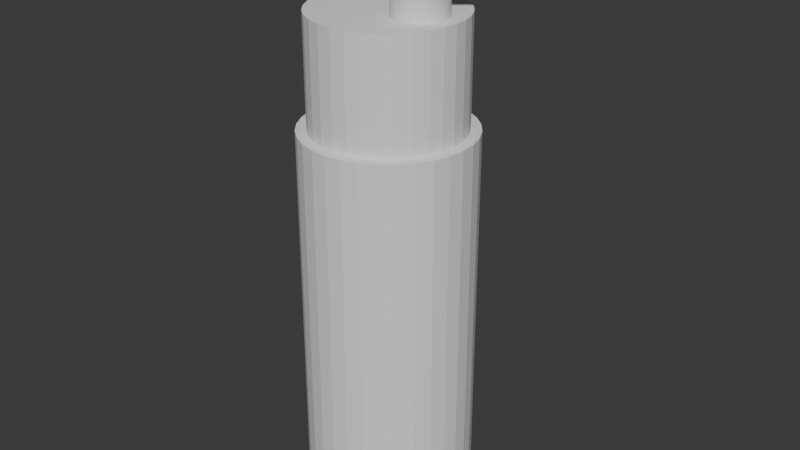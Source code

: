 # Source: botlle.blend  (saved by Blender 4.0.36; exported with 4.5.12 LTS)
import bpy
from mathutils import Matrix  # noqa: F401  (used for matrix-valued properties, if any)

bpy.ops.wm.read_factory_settings(use_empty=True)
scene = bpy.context.scene
scene.name = 'Scene'

# ---- collections
col_collection = bpy.data.collections.new('Collection'); scene.collection.children.link(col_collection)

# ---- world
world_world = bpy.data.worlds.new('World'); scene.world = world_world
world_world.use_nodes = True; world_world.node_tree.nodes.clear()
_N = world_world.node_tree.nodes; _L = world_world.node_tree.links
n0 = _N.new('ShaderNodeOutputWorld'); n0.name = 'World Output'; n0.location = (300, 300)
n1 = _N.new('ShaderNodeBackground'); n1.name = 'Background'; n1.location = (10, 300)
n1.inputs[0].default_value = (0.05088, 0.05088, 0.05088, 1.0)
_L.new(n1.outputs[0], n0.inputs[0])
n0.is_active_output = True
world_world.color = (0.05088, 0.05088, 0.05088)
world_world.use_sun_shadow = False
world_world.sun_shadow_jitter_overblur = 0.0

# ---- meshes
me_cylinder_003 = bpy.data.meshes.new('Cylinder.003')
me_cylinder_003.from_pydata([(0.0, 1.0, -1.0), (0.0, 0.8779, 1.0), (0.1951, 0.9808, -1.0), (0.1713, 0.8611, 1.0), (0.3827, 0.9239, -1.0), (0.336, 0.8111, 1.0), (0.5556, 0.8315, -1.0), (0.4878, 0.73, 1.0), (0.7071, 0.7071, -1.0), (0.6208, 0.6208, 1.0), (0.8315, 0.5556, -1.0), (0.73, 0.4878, 1.0), (0.9239, 0.3827, -1.0), (0.8111, 0.336, 1.0), (0.9808, 0.1951, -1.0), (0.8611, 0.1713, 1.0), (1.0, 0.0, -1.0), (0.8779, 0.0, 1.0), (0.9808, -0.1951, -1.0), (0.8611, -0.1713, 1.0), (0.9239, -0.3827, -1.0), (0.8111, -0.336, 1.0), (0.8315, -0.5556, -1.0), (0.73, -0.4878, 1.0), (0.7071, -0.7071, -1.0), (0.6208, -0.6208, 1.0), (0.5556, -0.8315, -1.0), (0.4878, -0.73, 1.0), (0.3827, -0.9239, -1.0), (0.336, -0.8111, 1.0), (0.1951, -0.9808, -1.0), (0.1713, -0.8611, 1.0), (0.0, -1.0, -1.0), (0.0, -0.8779, 1.0), (-0.1951, -0.9808, -1.0), (-0.1713, -0.8611, 1.0), (-0.3827, -0.9239, -1.0), (-0.336, -0.8111, 1.0), (-0.5556, -0.8315, -1.0), (-0.4878, -0.73, 1.0), (-0.7071, -0.7071, -1.0), (-0.6208, -0.6208, 1.0), (-0.8315, -0.5556, -1.0), (-0.73, -0.4878, 1.0), (-0.9239, -0.3827, -1.0), (-0.8111, -0.336, 1.0), (-0.9808, -0.1951, -1.0), (-0.8611, -0.1713, 1.0), (-1.0, 0.0, -1.0), (-0.8779, 0.0, 1.0), (-0.9808, 0.1951, -1.0), (-0.8611, 0.1713, 1.0), (-0.9239, 0.3827, -1.0), (-0.8111, 0.336, 1.0), (-0.8315, 0.5556, -1.0), (-0.73, 0.4878, 1.0), (-0.7071, 0.7071, -1.0), (-0.6208, 0.6208, 1.0), (-0.5556, 0.8315, -1.0), (-0.4878, 0.73, 1.0), (-0.3827, 0.9239, -1.0), (-0.336, 0.8111, 1.0), (-0.1951, 0.9808, -1.0), (-0.1713, 0.8611, 1.0), (0.1951, 0.9808, 1.0), (0.0, 1.0, 1.0), (0.3827, 0.9239, 1.0), (0.5556, 0.8315, 1.0), (0.7071, 0.7071, 1.0), (0.8315, 0.5556, 1.0), (0.9239, 0.3827, 1.0), (0.9808, 0.1951, 1.0), (1.0, 0.0, 1.0), (0.9808, -0.1951, 1.0), (0.9239, -0.3827, 1.0), (0.8315, -0.5556, 1.0), (0.7071, -0.7071, 1.0), (0.5556, -0.8315, 1.0), (0.3827, -0.9239, 1.0), (0.1951, -0.9808, 1.0), (0.0, -1.0, 1.0), (-0.1951, -0.9808, 1.0), (-0.3827, -0.9239, 1.0), (-0.5556, -0.8315, 1.0), (-0.7071, -0.7071, 1.0), (-0.8315, -0.5556, 1.0), (-0.9239, -0.3827, 1.0), (-0.9808, -0.1951, 1.0), (-1.0, 0.0, 1.0), (-0.9808, 0.1951, 1.0), (-0.9239, 0.3827, 1.0), (-0.8315, 0.5556, 1.0), (-0.7071, 0.7071, 1.0), (-0.5556, 0.8315, 1.0), (-0.3827, 0.9239, 1.0), (-0.1951, 0.9808, 1.0), (0.4825, 0.3033, 1.57), (0.4222, 0.3092, 1.57), (0.5405, 0.2857, 1.57), (0.594, 0.2571, 1.57), (0.6409, 0.2187, 1.57), (0.6793, 0.1718, 1.57), (0.7079, 0.1183, 1.57), (0.7255, 0.06033, 1.57), (0.7314, 0.0, 1.57), (0.7255, -0.06033, 1.57), (0.7079, -0.1183, 1.57), (0.6793, -0.1718, 1.57), (0.6409, -0.2187, 1.57), (0.594, -0.2571, 1.57), (0.5405, -0.2857, 1.57), (0.4825, -0.3033, 1.57), (0.4222, -0.3092, 1.57), (0.3619, -0.3033, 1.57), (0.3039, -0.2857, 1.57), (0.2504, -0.2571, 1.57), (0.2036, -0.2187, 1.57), (0.1651, -0.1718, 1.57), (0.1365, -0.1183, 1.57), (0.1189, -0.06033, 1.57), (0.113, 0.0, 1.57), (0.1189, 0.06033, 1.57), (0.1365, 0.1183, 1.57), (0.1651, 0.1718, 1.57), (0.2036, 0.2187, 1.57), (0.2504, 0.2571, 1.57), (0.3039, 0.2857, 1.57), (0.3619, 0.3033, 1.57), (0.1713, 0.8611, 1.57), (7.411e-08, 0.8779, 1.57), (0.336, 0.8111, 1.57), (0.4878, 0.73, 1.57), (0.6208, 0.6208, 1.57), (0.73, 0.4878, 1.57), (0.8111, 0.336, 1.57), (0.8611, 0.1713, 1.57), (0.8779, 0.0, 1.57), (0.8611, -0.1713, 1.57), (0.8111, -0.336, 1.57), (0.73, -0.4878, 1.57), (0.6208, -0.6208, 1.57), (0.4878, -0.73, 1.57), (0.336, -0.8111, 1.57), (0.1713, -0.8611, 1.57), (7.411e-08, -0.8779, 1.57), (-0.1713, -0.8611, 1.57), (-0.336, -0.8111, 1.57), (-0.4878, -0.73, 1.57), (-0.6208, -0.6208, 1.57), (-0.73, -0.4878, 1.57), (-0.8111, -0.336, 1.57), (-0.8611, -0.1713, 1.57), (-0.8779, 0.0, 1.57), (-0.8611, 0.1713, 1.57), (-0.8111, 0.336, 1.57), (-0.73, 0.4878, 1.57), (-0.6208, 0.6208, 1.57), (-0.4878, 0.73, 1.57), (-0.336, 0.8111, 1.57), (-0.1713, 0.8611, 1.57), (0.4825, 0.3033, 1.7), (0.4222, 0.3092, 1.7), (0.5405, 0.2857, 1.7), (0.594, 0.2571, 1.7), (0.6409, 0.2187, 1.7), (0.6793, 0.1718, 1.7), (0.7079, 0.1183, 1.7), (0.7255, 0.06033, 1.7), (0.7314, 0.0, 1.7), (0.7255, -0.06033, 1.7), (0.7079, -0.1183, 1.7), (0.6793, -0.1718, 1.7), (0.6409, -0.2187, 1.7), (0.594, -0.2571, 1.7), (0.5405, -0.2857, 1.7), (0.4825, -0.3033, 1.7), (0.4222, -0.3092, 1.7), (0.3619, -0.3033, 1.7), (0.3039, -0.2857, 1.7), (0.2504, -0.2571, 1.7), (0.2036, -0.2187, 1.7), (0.1651, -0.1718, 1.7), (0.1365, -0.1183, 1.7), (0.1189, -0.06033, 1.7), (0.113, 0.0, 1.7), (0.1189, 0.06033, 1.7), (0.1365, 0.1183, 1.7), (0.1651, 0.1718, 1.7), (0.2036, 0.2187, 1.7), (0.2504, 0.2571, 1.7), (0.3039, 0.2857, 1.7), (0.3619, 0.3033, 1.7), (0.4733, 0.3033, 1.842), (0.4222, 0.3092, 1.856), (0.5225, 0.2857, 1.829), (0.5678, 0.2571, 1.816), (0.6075, 0.2187, 1.806), (0.6401, 0.1718, 1.797), (0.6643, 0.1183, 1.79), (0.6792, 0.06033, 1.786), (0.6842, 2.206e-08, 1.785), (0.6792, -0.06033, 1.786), (0.6643, -0.1183, 1.79), (0.6401, -0.1718, 1.797), (0.6075, -0.2187, 1.806), (0.5678, -0.2571, 1.816), (0.5225, -0.2857, 1.829), (0.4733, -0.3033, 1.842), (0.4222, -0.3092, 1.856), (0.3711, -0.3033, 1.87), (0.3219, -0.2857, 1.884), (0.2766, -0.2571, 1.896), (0.2369, -0.2187, 1.907), (0.2043, -0.1718, 1.916), (0.1801, -0.1183, 1.922), (0.1652, -0.06033, 1.927), (0.1602, -2.206e-08, 1.928), (0.1652, 0.06033, 1.927), (0.1801, 0.1183, 1.922), (0.2043, 0.1718, 1.916), (0.2369, 0.2187, 1.907), (0.2766, 0.2571, 1.896), (0.3219, 0.2857, 1.884), (0.3711, 0.3033, 1.87), (1.256, 0.1411, 1.957), (1.241, 0.1439, 1.968), (1.27, 0.1329, 1.947), (1.283, 0.1196, 1.938), (1.295, 0.1017, 1.93), (1.304, 0.07994, 1.923), (1.311, 0.05506, 1.918), (1.315, 0.02807, 1.915), (1.317, 9.863e-09, 1.914), (1.315, -0.02807, 1.915), (1.311, -0.05506, 1.918), (1.304, -0.07994, 1.923), (1.295, -0.1017, 1.93), (1.283, -0.1196, 1.938), (1.27, -0.1329, 1.947), (1.256, -0.1411, 1.957), (1.241, -0.1439, 1.968), (1.227, -0.1411, 1.978), (1.212, -0.1329, 1.988), (1.199, -0.1196, 1.998), (1.188, -0.1017, 2.006), (1.178, -0.07994, 2.012), (1.172, -0.05506, 2.017), (1.167, -0.02807, 2.02), (1.166, -2.304e-08, 2.021), (1.167, 0.02807, 2.02), (1.172, 0.05506, 2.017), (1.178, 0.07994, 2.012), (1.188, 0.1017, 2.006), (1.199, 0.1196, 1.998), (1.212, 0.1329, 1.988), (1.227, 0.1411, 1.978)], [], [(0, 65, 64, 2), (2, 64, 66, 4), (4, 66, 67, 6), (6, 67, 68, 8), (8, 68, 69, 10), (10, 69, 70, 12), (12, 70, 71, 14), (14, 71, 72, 16), (16, 72, 73, 18), (18, 73, 74, 20), (20, 74, 75, 22), (22, 75, 76, 24), (24, 76, 77, 26), (26, 77, 78, 28), (28, 78, 79, 30), (30, 79, 80, 32), (32, 80, 81, 34), (34, 81, 82, 36), (36, 82, 83, 38), (38, 83, 84, 40), (40, 84, 85, 42), (42, 85, 86, 44), (44, 86, 87, 46), (46, 87, 88, 48), (48, 88, 89, 50), (50, 89, 90, 52), (52, 90, 91, 54), (54, 91, 92, 56), (56, 92, 93, 58), (58, 93, 94, 60), (49, 47, 151, 152), (60, 94, 95, 62), (62, 95, 65, 0), (0, 2, 4, 6, 8, 10, 12, 14, 16, 18, 20, 22, 24, 26, 28, 30, 32, 34, 36, 38, 40, 42, 44, 46, 48, 50, 52, 54, 56, 58, 60, 62), (1, 3, 64, 65), (3, 5, 66, 64), (5, 7, 67, 66), (7, 9, 68, 67), (9, 11, 69, 68), (11, 13, 70, 69), (13, 15, 71, 70), (15, 17, 72, 71), (17, 19, 73, 72), (19, 21, 74, 73), (21, 23, 75, 74), (23, 25, 76, 75), (25, 27, 77, 76), (27, 29, 78, 77), (29, 31, 79, 78), (31, 33, 80, 79), (33, 35, 81, 80), (35, 37, 82, 81), (37, 39, 83, 82), (39, 41, 84, 83), (41, 43, 85, 84), (43, 45, 86, 85), (45, 47, 87, 86), (47, 49, 88, 87), (49, 51, 89, 88), (51, 53, 90, 89), (53, 55, 91, 90), (55, 57, 92, 91), (57, 59, 93, 92), (59, 61, 94, 93), (61, 63, 95, 94), (63, 1, 65, 95), (101, 100, 164, 165), (23, 21, 138, 139), (51, 49, 152, 153), (25, 23, 139, 140), (53, 51, 153, 154), (27, 25, 140, 141), (55, 53, 154, 155), (29, 27, 141, 142), (3, 1, 129, 128), (57, 55, 155, 156), (31, 29, 142, 143), (5, 3, 128, 130), (59, 57, 156, 157), (33, 31, 143, 144), (7, 5, 130, 131), (61, 59, 157, 158), (35, 33, 144, 145), (9, 7, 131, 132), (63, 61, 158, 159), (37, 35, 145, 146), (11, 9, 132, 133), (1, 63, 159, 129), (39, 37, 146, 147), (13, 11, 133, 134), (41, 39, 147, 148), (15, 13, 134, 135), (43, 41, 148, 149), (17, 15, 135, 136), (45, 43, 149, 150), (19, 17, 136, 137), (47, 45, 150, 151), (21, 19, 137, 138), (97, 96, 128, 129), (96, 98, 130, 128), (98, 99, 131, 130), (99, 100, 132, 131), (100, 101, 133, 132), (101, 102, 134, 133), (102, 103, 135, 134), (103, 104, 136, 135), (104, 105, 137, 136), (105, 106, 138, 137), (106, 107, 139, 138), (107, 108, 140, 139), (108, 109, 141, 140), (109, 110, 142, 141), (110, 111, 143, 142), (111, 112, 144, 143), (112, 113, 145, 144), (113, 114, 146, 145), (114, 115, 147, 146), (115, 116, 148, 147), (116, 117, 149, 148), (117, 118, 150, 149), (118, 119, 151, 150), (119, 120, 152, 151), (120, 121, 153, 152), (121, 122, 154, 153), (122, 123, 155, 154), (123, 124, 156, 155), (124, 125, 157, 156), (125, 126, 158, 157), (126, 127, 159, 158), (127, 97, 129, 159), (168, 167, 199, 200), (97, 127, 191, 161), (115, 114, 178, 179), (102, 101, 165, 166), (116, 115, 179, 180), (103, 102, 166, 167), (117, 116, 180, 181), (104, 103, 167, 168), (118, 117, 181, 182), (105, 104, 168, 169), (119, 118, 182, 183), (106, 105, 169, 170), (120, 119, 183, 184), (107, 106, 170, 171), (121, 120, 184, 185), (108, 107, 171, 172), (122, 121, 185, 186), (109, 108, 172, 173), (123, 122, 186, 187), (110, 109, 173, 174), (96, 97, 161, 160), (124, 123, 187, 188), (111, 110, 174, 175), (98, 96, 160, 162), (125, 124, 188, 189), (112, 111, 175, 176), (99, 98, 162, 163), (126, 125, 189, 190), (113, 112, 176, 177), (100, 99, 163, 164), (127, 126, 190, 191), (114, 113, 177, 178), (203, 202, 234, 235), (182, 181, 213, 214), (169, 168, 200, 201), (183, 182, 214, 215), (170, 169, 201, 202), (184, 183, 215, 216), (171, 170, 202, 203), (185, 184, 216, 217), (172, 171, 203, 204), (186, 185, 217, 218), (173, 172, 204, 205), (187, 186, 218, 219), (174, 173, 205, 206), (160, 161, 193, 192), (188, 187, 219, 220), (175, 174, 206, 207), (162, 160, 192, 194), (189, 188, 220, 221), (176, 175, 207, 208), (163, 162, 194, 195), (190, 189, 221, 222), (177, 176, 208, 209), (164, 163, 195, 196), (191, 190, 222, 223), (178, 177, 209, 210), (165, 164, 196, 197), (161, 191, 223, 193), (179, 178, 210, 211), (166, 165, 197, 198), (180, 179, 211, 212), (167, 166, 198, 199), (181, 180, 212, 213), (224, 225, 255, 254, 253, 252, 251, 250, 249, 248, 247, 246, 245, 244, 243, 242, 241, 240, 239, 238, 237, 236, 235, 234, 233, 232, 231, 230, 229, 228, 227, 226), (217, 216, 248, 249), (204, 203, 235, 236), (218, 217, 249, 250), (205, 204, 236, 237), (219, 218, 250, 251), (206, 205, 237, 238), (192, 193, 225, 224), (220, 219, 251, 252), (207, 206, 238, 239), (194, 192, 224, 226), (221, 220, 252, 253), (208, 207, 239, 240), (195, 194, 226, 227), (222, 221, 253, 254), (209, 208, 240, 241), (196, 195, 227, 228), (223, 222, 254, 255), (210, 209, 241, 242), (197, 196, 228, 229), (193, 223, 255, 225), (211, 210, 242, 243), (198, 197, 229, 230), (212, 211, 243, 244), (199, 198, 230, 231), (213, 212, 244, 245), (200, 199, 231, 232), (214, 213, 245, 246), (201, 200, 232, 233), (215, 214, 246, 247), (202, 201, 233, 234), (216, 215, 247, 248)])
_uv = me_cylinder_003.uv_layers.new(name='UVMap')
_uv.uv.foreach_set('vector', [1.0, 0.5, 1.0, 1.0, 0.9688, 1.0, 0.9688, 0.5, 0.9688, 0.5, 0.9688, 1.0, 0.9375, 1.0, 0.9375, 0.5, 0.9375, 0.5, 0.9375, 1.0, 0.9062, 1.0, 0.9062, 0.5, 0.9062, 0.5, 0.9062, 1.0, 0.875, 1.0, 0.875, 0.5, 0.875, 0.5, 0.875, 1.0, 0.8438, 1.0, 0.8438, 0.5, 0.8438, 0.5, 0.8438, 1.0, 0.8125, 1.0, 0.8125, 0.5, 0.8125, 0.5, 0.8125, 1.0, 0.7812, 1.0, 0.7812, 0.5, 0.7812, 0.5, 0.7812, 1.0, 0.75, 1.0, 0.75, 0.5, 0.75, 0.5, 0.75, 1.0, 0.7188, 1.0, 0.7188, 0.5, 0.7188, 0.5, 0.7188, 1.0, 0.6875, 1.0, 0.6875, 0.5, 0.6875, 0.5, 0.6875, 1.0, 0.6562, 1.0, 0.6562, 0.5, 0.6562, 0.5, 0.6562, 1.0, 0.625, 1.0, 0.625, 0.5, 0.625, 0.5, 0.625, 1.0, 0.5938, 1.0, 0.5938, 0.5, 0.5938, 0.5, 0.5938, 1.0, 0.5625, 1.0, 0.5625, 0.5, 0.5625, 0.5, 0.5625, 1.0, 0.5312, 1.0, 0.5312, 0.5, 0.5312, 0.5, 0.5312, 1.0, 0.5, 1.0, 0.5, 0.5, 0.5, 0.5, 0.5, 1.0, 0.4688, 1.0, 0.4688, 0.5, 0.4688, 0.5, 0.4688, 1.0, 0.4375, 1.0, 0.4375, 0.5, 0.4375, 0.5, 0.4375, 1.0, 0.4062, 1.0, 0.4062, 0.5, 0.4062, 0.5, 0.4062, 1.0, 0.375, 1.0, 0.375, 0.5, 0.375, 0.5, 0.375, 1.0, 0.3438, 1.0, 0.3438, 0.5, 0.3438, 0.5, 0.3438, 1.0, 0.3125, 1.0, 0.3125, 0.5, 0.3125, 0.5, 0.3125, 1.0, 0.2812, 1.0, 0.2812, 0.5, 0.2812, 0.5, 0.2812, 1.0, 0.25, 1.0, 0.25, 0.5, 0.25, 0.5, 0.25, 1.0, 0.2188, 1.0, 0.2188, 0.5, 0.2188, 0.5, 0.2188, 1.0, 0.1875, 1.0, 0.1875, 0.5, 0.1875, 0.5, 0.1875, 1.0, 0.1562, 1.0, 0.1562, 0.5, 0.1562, 0.5, 0.1562, 1.0, 0.125, 1.0, 0.125, 0.5, 0.125, 0.5, 0.125, 1.0, 0.09375, 1.0, 0.09375, 0.5, 0.09375, 0.5, 0.09375, 1.0, 0.0625, 1.0, 0.0625, 0.5, 0.03929, 0.25, 0.04334, 0.2089, 0.04334, 0.2089, 0.03929, 0.25, 0.0625, 0.5, 0.0625, 1.0, 0.03125, 1.0, 0.03125, 0.5, 0.03125, 0.5, 0.03125, 1.0, 0.0, 1.0, 0.0, 0.5, 0.75, 0.49, 0.7968, 0.4854, 0.8418, 0.4717, 0.8833, 0.4496, 0.9197, 0.4197, 0.9496, 0.3833, 0.9717, 0.3418, 0.9854, 0.2968, 0.99, 0.25, 0.9854, 0.2032, 0.9717, 0.1582, 0.9496, 0.1167, 0.9197, 0.08029, 0.8833, 0.05045, 0.8418, 0.02827, 0.7968, 0.01461, 0.75, 0.01, 0.7032, 0.01461, 0.6582, 0.02827, 0.6167, 0.05045, 0.5803, 0.08029, 0.5504, 0.1167, 0.5283, 0.1582, 0.5146, 0.2032, 0.51, 0.25, 0.5146, 0.2968, 0.5283, 0.3418, 0.5504, 0.3833, 0.5803, 0.4197, 0.6167, 0.4496, 0.6582, 0.4717, 0.7032, 0.4854, 0.25, 0.4607, 0.2911, 0.4567, 0.2968, 0.4854, 0.25, 0.49, 0.2911, 0.4567, 0.3306, 0.4447, 0.3418, 0.4717, 0.2968, 0.4854, 0.3306, 0.4447, 0.3671, 0.4252, 0.3833, 0.4496, 0.3418, 0.4717, 0.3671, 0.4252, 0.399, 0.399, 0.4197, 0.4197, 0.3833, 0.4496, 0.399, 0.399, 0.4252, 0.3671, 0.4496, 0.3833, 0.4197, 0.4197, 0.4252, 0.3671, 0.4447, 0.3306, 0.4717, 0.3418, 0.4496, 0.3833, 0.4447, 0.3306, 0.4567, 0.2911, 0.4854, 0.2968, 0.4717, 0.3418, 0.4567, 0.2911, 0.4607, 0.25, 0.49, 0.25, 0.4854, 0.2968, 0.4607, 0.25, 0.4567, 0.2089, 0.4854, 0.2032, 0.49, 0.25, 0.4567, 0.2089, 0.4447, 0.1694, 0.4717, 0.1582, 0.4854, 0.2032, 0.4447, 0.1694, 0.4252, 0.1329, 0.4496, 0.1167, 0.4717, 0.1582, 0.4252, 0.1329, 0.399, 0.101, 0.4197, 0.08029, 0.4496, 0.1167, 0.399, 0.101, 0.3671, 0.0748, 0.3833, 0.05045, 0.4197, 0.08029, 0.3671, 0.0748, 0.3306, 0.05533, 0.3418, 0.02827, 0.3833, 0.05045, 0.3306, 0.05533, 0.2911, 0.04334, 0.2968, 0.01461, 0.3418, 0.02827, 0.2911, 0.04334, 0.25, 0.03929, 0.25, 0.01, 0.2968, 0.01461, 0.25, 0.03929, 0.2089, 0.04334, 0.2032, 0.01461, 0.25, 0.01, 0.2089, 0.04334, 0.1694, 0.05533, 0.1582, 0.02827, 0.2032, 0.01461, 0.1694, 0.05533, 0.1329, 0.0748, 0.1167, 0.05045, 0.1582, 0.02827, 0.1329, 0.0748, 0.101, 0.101, 0.08029, 0.08029, 0.1167, 0.05045, 0.101, 0.101, 0.0748, 0.1329, 0.05045, 0.1167, 0.08029, 0.08029, 0.0748, 0.1329, 0.05533, 0.1694, 0.02827, 0.1582, 0.05045, 0.1167, 0.05533, 0.1694, 0.04334, 0.2089, 0.01461, 0.2032, 0.02827, 0.1582, 0.04334, 0.2089, 0.03929, 0.25, 0.01, 0.25, 0.01461, 0.2032, 0.03929, 0.25, 0.04334, 0.2911, 0.01461, 0.2968, 0.01, 0.25, 0.04334, 0.2911, 0.05533, 0.3306, 0.02827, 0.3418, 0.01461, 0.2968, 0.05533, 0.3306, 0.0748, 0.3671, 0.05045, 0.3833, 0.02827, 0.3418, 0.0748, 0.3671, 0.101, 0.399, 0.08029, 0.4197, 0.05045, 0.3833, 0.101, 0.399, 0.1329, 0.4252, 0.1167, 0.4496, 0.08029, 0.4197, 0.1329, 0.4252, 0.1694, 0.4447, 0.1582, 0.4717, 0.1167, 0.4496, 0.1694, 0.4447, 0.2089, 0.4567, 0.2032, 0.4854, 0.1582, 0.4717, 0.2089, 0.4567, 0.25, 0.4607, 0.25, 0.49, 0.2032, 0.4854, 0.3117, 0.2912, 0.3025, 0.3025, 0.3025, 0.3025, 0.3117, 0.2912, 0.4252, 0.1329, 0.4447, 0.1694, 0.4447, 0.1694, 0.4252, 0.1329, 0.04334, 0.2911, 0.03929, 0.25, 0.03929, 0.25, 0.04334, 0.2911, 0.399, 0.101, 0.4252, 0.1329, 0.4252, 0.1329, 0.399, 0.101, 0.05533, 0.3306, 0.04334, 0.2911, 0.04334, 0.2911, 0.05533, 0.3306, 0.3671, 0.0748, 0.399, 0.101, 0.399, 0.101, 0.3671, 0.0748, 0.0748, 0.3671, 0.05533, 0.3306, 0.05533, 0.3306, 0.0748, 0.3671, 0.3306, 0.05533, 0.3671, 0.0748, 0.3671, 0.0748, 0.3306, 0.05533, 0.2911, 0.4567, 0.25, 0.4607, 0.25, 0.4607, 0.2911, 0.4567, 0.101, 0.399, 0.0748, 0.3671, 0.0748, 0.3671, 0.101, 0.399, 0.2911, 0.04334, 0.3306, 0.05533, 0.3306, 0.05533, 0.2911, 0.04334, 0.3306, 0.4447, 0.2911, 0.4567, 0.2911, 0.4567, 0.3306, 0.4447, 0.1329, 0.4252, 0.101, 0.399, 0.101, 0.399, 0.1329, 0.4252, 0.25, 0.03929, 0.2911, 0.04334, 0.2911, 0.04334, 0.25, 0.03929, 0.3671, 0.4252, 0.3306, 0.4447, 0.3306, 0.4447, 0.3671, 0.4252, 0.1694, 0.4447, 0.1329, 0.4252, 0.1329, 0.4252, 0.1694, 0.4447, 0.2089, 0.04334, 0.25, 0.03929, 0.25, 0.03929, 0.2089, 0.04334, 0.399, 0.399, 0.3671, 0.4252, 0.3671, 0.4252, 0.399, 0.399, 0.2089, 0.4567, 0.1694, 0.4447, 0.1694, 0.4447, 0.2089, 0.4567, 0.1694, 0.05533, 0.2089, 0.04334, 0.2089, 0.04334, 0.1694, 0.05533, 0.4252, 0.3671, 0.399, 0.399, 0.399, 0.399, 0.4252, 0.3671, 0.25, 0.4607, 0.2089, 0.4567, 0.2089, 0.4567, 0.25, 0.4607, 0.1329, 0.0748, 0.1694, 0.05533, 0.1694, 0.05533, 0.1329, 0.0748, 0.4447, 0.3306, 0.4252, 0.3671, 0.4252, 0.3671, 0.4447, 0.3306, 0.101, 0.101, 0.1329, 0.0748, 0.1329, 0.0748, 0.101, 0.101, 0.4567, 0.2911, 0.4447, 0.3306, 0.4447, 0.3306, 0.4567, 0.2911, 0.0748, 0.1329, 0.101, 0.101, 0.101, 0.101, 0.0748, 0.1329, 0.4607, 0.25, 0.4567, 0.2911, 0.4567, 0.2911, 0.4607, 0.25, 0.05533, 0.1694, 0.0748, 0.1329, 0.0748, 0.1329, 0.05533, 0.1694, 0.4567, 0.2089, 0.4607, 0.25, 0.4607, 0.25, 0.4567, 0.2089, 0.04334, 0.2089, 0.05533, 0.1694, 0.05533, 0.1694, 0.04334, 0.2089, 0.4447, 0.1694, 0.4567, 0.2089, 0.4567, 0.2089, 0.4447, 0.1694, 0.25, 0.3242, 0.2645, 0.3228, 0.2911, 0.4567, 0.25, 0.4607, 0.2645, 0.3228, 0.2784, 0.3186, 0.3306, 0.4447, 0.2911, 0.4567, 0.2784, 0.3186, 0.2912, 0.3117, 0.3671, 0.4252, 0.3306, 0.4447, 0.2912, 0.3117, 0.3025, 0.3025, 0.399, 0.399, 0.3671, 0.4252, 0.3025, 0.3025, 0.3117, 0.2912, 0.4252, 0.3671, 0.399, 0.399, 0.3117, 0.2912, 0.3186, 0.2784, 0.4447, 0.3306, 0.4252, 0.3671, 0.3186, 0.2784, 0.3228, 0.2645, 0.4567, 0.2911, 0.4447, 0.3306, 0.3228, 0.2645, 0.3242, 0.25, 0.4607, 0.25, 0.4567, 0.2911, 0.3242, 0.25, 0.3228, 0.2355, 0.4567, 0.2089, 0.4607, 0.25, 0.3228, 0.2355, 0.3186, 0.2216, 0.4447, 0.1694, 0.4567, 0.2089, 0.3186, 0.2216, 0.3117, 0.2088, 0.4252, 0.1329, 0.4447, 0.1694, 0.3117, 0.2088, 0.3025, 0.1975, 0.399, 0.101, 0.4252, 0.1329, 0.3025, 0.1975, 0.2912, 0.1883, 0.3671, 0.0748, 0.399, 0.101, 0.2912, 0.1883, 0.2784, 0.1814, 0.3306, 0.05533, 0.3671, 0.0748, 0.2784, 0.1814, 0.2645, 0.1772, 0.2911, 0.04334, 0.3306, 0.05533, 0.2645, 0.1772, 0.25, 0.1758, 0.25, 0.03929, 0.2911, 0.04334, 0.25, 0.1758, 0.2355, 0.1772, 0.2089, 0.04334, 0.25, 0.03929, 0.2355, 0.1772, 0.2216, 0.1814, 0.1694, 0.05533, 0.2089, 0.04334, 0.2216, 0.1814, 0.2088, 0.1883, 0.1329, 0.0748, 0.1694, 0.05533, 0.2088, 0.1883, 0.1975, 0.1975, 0.101, 0.101, 0.1329, 0.0748, 0.1975, 0.1975, 0.1883, 0.2088, 0.0748, 0.1329, 0.101, 0.101, 0.1883, 0.2088, 0.1814, 0.2216, 0.05533, 0.1694, 0.0748, 0.1329, 0.1814, 0.2216, 0.1772, 0.2355, 0.04334, 0.2089, 0.05533, 0.1694, 0.1772, 0.2355, 0.1758, 0.25, 0.03929, 0.25, 0.04334, 0.2089, 0.1758, 0.25, 0.1772, 0.2645, 0.04334, 0.2911, 0.03929, 0.25, 0.1772, 0.2645, 0.1814, 0.2784, 0.05533, 0.3306, 0.04334, 0.2911, 0.1814, 0.2784, 0.1883, 0.2912, 0.0748, 0.3671, 0.05533, 0.3306, 0.1883, 0.2912, 0.1975, 0.3025, 0.101, 0.399, 0.0748, 0.3671, 0.1975, 0.3025, 0.2088, 0.3117, 0.1329, 0.4252, 0.101, 0.399, 0.2088, 0.3117, 0.2216, 0.3186, 0.1694, 0.4447, 0.1329, 0.4252, 0.2216, 0.3186, 0.2355, 0.3228, 0.2089, 0.4567, 0.1694, 0.4447, 0.2355, 0.3228, 0.25, 0.3242, 0.25, 0.4607, 0.2089, 0.4567, 0.3242, 0.25, 0.3228, 0.2645, 0.3228, 0.2645, 0.3242, 0.25, 0.25, 0.3242, 0.2355, 0.3228, 0.2355, 0.3228, 0.25, 0.3242, 0.2088, 0.1883, 0.2216, 0.1814, 0.2216, 0.1814, 0.2088, 0.1883, 0.3186, 0.2784, 0.3117, 0.2912, 0.3117, 0.2912, 0.3186, 0.2784, 0.1975, 0.1975, 0.2088, 0.1883, 0.2088, 0.1883, 0.1975, 0.1975, 0.3228, 0.2645, 0.3186, 0.2784, 0.3186, 0.2784, 0.3228, 0.2645, 0.1883, 0.2088, 0.1975, 0.1975, 0.1975, 0.1975, 0.1883, 0.2088, 0.3242, 0.25, 0.3228, 0.2645, 0.3228, 0.2645, 0.3242, 0.25, 0.1814, 0.2216, 0.1883, 0.2088, 0.1883, 0.2088, 0.1814, 0.2216, 0.3228, 0.2355, 0.3242, 0.25, 0.3242, 0.25, 0.3228, 0.2355, 0.1772, 0.2355, 0.1814, 0.2216, 0.1814, 0.2216, 0.1772, 0.2355, 0.3186, 0.2216, 0.3228, 0.2355, 0.3228, 0.2355, 0.3186, 0.2216, 0.1758, 0.25, 0.1772, 0.2355, 0.1772, 0.2355, 0.1758, 0.25, 0.3117, 0.2088, 0.3186, 0.2216, 0.3186, 0.2216, 0.3117, 0.2088, 0.1772, 0.2645, 0.1758, 0.25, 0.1758, 0.25, 0.1772, 0.2645, 0.3025, 0.1975, 0.3117, 0.2088, 0.3117, 0.2088, 0.3025, 0.1975, 0.1814, 0.2784, 0.1772, 0.2645, 0.1772, 0.2645, 0.1814, 0.2784, 0.2912, 0.1883, 0.3025, 0.1975, 0.3025, 0.1975, 0.2912, 0.1883, 0.1883, 0.2912, 0.1814, 0.2784, 0.1814, 0.2784, 0.1883, 0.2912, 0.2784, 0.1814, 0.2912, 0.1883, 0.2912, 0.1883, 0.2784, 0.1814, 0.2645, 0.3228, 0.25, 0.3242, 0.25, 0.3242, 0.2645, 0.3228, 0.1975, 0.3025, 0.1883, 0.2912, 0.1883, 0.2912, 0.1975, 0.3025, 0.2645, 0.1772, 0.2784, 0.1814, 0.2784, 0.1814, 0.2645, 0.1772, 0.2784, 0.3186, 0.2645, 0.3228, 0.2645, 0.3228, 0.2784, 0.3186, 0.2088, 0.3117, 0.1975, 0.3025, 0.1975, 0.3025, 0.2088, 0.3117, 0.25, 0.1758, 0.2645, 0.1772, 0.2645, 0.1772, 0.25, 0.1758, 0.2912, 0.3117, 0.2784, 0.3186, 0.2784, 0.3186, 0.2912, 0.3117, 0.2216, 0.3186, 0.2088, 0.3117, 0.2088, 0.3117, 0.2216, 0.3186, 0.2355, 0.1772, 0.25, 0.1758, 0.25, 0.1758, 0.2355, 0.1772, 0.3025, 0.3025, 0.2912, 0.3117, 0.2912, 0.3117, 0.3025, 0.3025, 0.2355, 0.3228, 0.2216, 0.3186, 0.2216, 0.3186, 0.2355, 0.3228, 0.2216, 0.1814, 0.2355, 0.1772, 0.2355, 0.1772, 0.2216, 0.1814, 0.3117, 0.2088, 0.3186, 0.2216, 0.3186, 0.2216, 0.3117, 0.2088, 0.1814, 0.2216, 0.1883, 0.2088, 0.1883, 0.2088, 0.1814, 0.2216, 0.3228, 0.2355, 0.3242, 0.25, 0.3242, 0.25, 0.3228, 0.2355, 0.1772, 0.2355, 0.1814, 0.2216, 0.1814, 0.2216, 0.1772, 0.2355, 0.3186, 0.2216, 0.3228, 0.2355, 0.3228, 0.2355, 0.3186, 0.2216, 0.1758, 0.25, 0.1772, 0.2355, 0.1772, 0.2355, 0.1758, 0.25, 0.3117, 0.2088, 0.3186, 0.2216, 0.3186, 0.2216, 0.3117, 0.2088, 0.1772, 0.2645, 0.1758, 0.25, 0.1758, 0.25, 0.1772, 0.2645, 0.3025, 0.1975, 0.3117, 0.2088, 0.3117, 0.2088, 0.3025, 0.1975, 0.1814, 0.2784, 0.1772, 0.2645, 0.1772, 0.2645, 0.1814, 0.2784, 0.2912, 0.1883, 0.3025, 0.1975, 0.3025, 0.1975, 0.2912, 0.1883, 0.1883, 0.2912, 0.1814, 0.2784, 0.1814, 0.2784, 0.1883, 0.2912, 0.2784, 0.1814, 0.2912, 0.1883, 0.2912, 0.1883, 0.2784, 0.1814, 0.2645, 0.3228, 0.25, 0.3242, 0.25, 0.3242, 0.2645, 0.3228, 0.1975, 0.3025, 0.1883, 0.2912, 0.1883, 0.2912, 0.1975, 0.3025, 0.2645, 0.1772, 0.2784, 0.1814, 0.2784, 0.1814, 0.2645, 0.1772, 0.2784, 0.3186, 0.2645, 0.3228, 0.2645, 0.3228, 0.2784, 0.3186, 0.2088, 0.3117, 0.1975, 0.3025, 0.1975, 0.3025, 0.2088, 0.3117, 0.25, 0.1758, 0.2645, 0.1772, 0.2645, 0.1772, 0.25, 0.1758, 0.2912, 0.3117, 0.2784, 0.3186, 0.2784, 0.3186, 0.2912, 0.3117, 0.2216, 0.3186, 0.2088, 0.3117, 0.2088, 0.3117, 0.2216, 0.3186, 0.2355, 0.1772, 0.25, 0.1758, 0.25, 0.1758, 0.2355, 0.1772, 0.3025, 0.3025, 0.2912, 0.3117, 0.2912, 0.3117, 0.3025, 0.3025, 0.2355, 0.3228, 0.2216, 0.3186, 0.2216, 0.3186, 0.2355, 0.3228, 0.2216, 0.1814, 0.2355, 0.1772, 0.2355, 0.1772, 0.2216, 0.1814, 0.3117, 0.2912, 0.3025, 0.3025, 0.3025, 0.3025, 0.3117, 0.2912, 0.25, 0.3242, 0.2355, 0.3228, 0.2355, 0.3228, 0.25, 0.3242, 0.2088, 0.1883, 0.2216, 0.1814, 0.2216, 0.1814, 0.2088, 0.1883, 0.3186, 0.2784, 0.3117, 0.2912, 0.3117, 0.2912, 0.3186, 0.2784, 0.1975, 0.1975, 0.2088, 0.1883, 0.2088, 0.1883, 0.1975, 0.1975, 0.3228, 0.2645, 0.3186, 0.2784, 0.3186, 0.2784, 0.3228, 0.2645, 0.1883, 0.2088, 0.1975, 0.1975, 0.1975, 0.1975, 0.1883, 0.2088, 0.2645, 0.3228, 0.25, 0.3242, 0.2355, 0.3228, 0.2216, 0.3186, 0.2088, 0.3117, 0.1975, 0.3025, 0.1883, 0.2912, 0.1814, 0.2784, 0.1772, 0.2645, 0.1758, 0.25, 0.1772, 0.2355, 0.1814, 0.2216, 0.1883, 0.2088, 0.1975, 0.1975, 0.2088, 0.1883, 0.2216, 0.1814, 0.2355, 0.1772, 0.25, 0.1758, 0.2645, 0.1772, 0.2784, 0.1814, 0.2912, 0.1883, 0.3025, 0.1975, 0.3117, 0.2088, 0.3186, 0.2216, 0.3228, 0.2355, 0.3242, 0.25, 0.3228, 0.2645, 0.3186, 0.2784, 0.3117, 0.2912, 0.3025, 0.3025, 0.2912, 0.3117, 0.2784, 0.3186, 0.1772, 0.2645, 0.1758, 0.25, 0.1758, 0.25, 0.1772, 0.2645, 0.3025, 0.1975, 0.3117, 0.2088, 0.3117, 0.2088, 0.3025, 0.1975, 0.1814, 0.2784, 0.1772, 0.2645, 0.1772, 0.2645, 0.1814, 0.2784, 0.2912, 0.1883, 0.3025, 0.1975, 0.3025, 0.1975, 0.2912, 0.1883, 0.1883, 0.2912, 0.1814, 0.2784, 0.1814, 0.2784, 0.1883, 0.2912, 0.2784, 0.1814, 0.2912, 0.1883, 0.2912, 0.1883, 0.2784, 0.1814, 0.2645, 0.3228, 0.25, 0.3242, 0.25, 0.3242, 0.2645, 0.3228, 0.1975, 0.3025, 0.1883, 0.2912, 0.1883, 0.2912, 0.1975, 0.3025, 0.2645, 0.1772, 0.2784, 0.1814, 0.2784, 0.1814, 0.2645, 0.1772, 0.2784, 0.3186, 0.2645, 0.3228, 0.2645, 0.3228, 0.2784, 0.3186, 0.2088, 0.3117, 0.1975, 0.3025, 0.1975, 0.3025, 0.2088, 0.3117, 0.25, 0.1758, 0.2645, 0.1772, 0.2645, 0.1772, 0.25, 0.1758, 0.2912, 0.3117, 0.2784, 0.3186, 0.2784, 0.3186, 0.2912, 0.3117, 0.2216, 0.3186, 0.2088, 0.3117, 0.2088, 0.3117, 0.2216, 0.3186, 0.2355, 0.1772, 0.25, 0.1758, 0.25, 0.1758, 0.2355, 0.1772, 0.3025, 0.3025, 0.2912, 0.3117, 0.2912, 0.3117, 0.3025, 0.3025, 0.2355, 0.3228, 0.2216, 0.3186, 0.2216, 0.3186, 0.2355, 0.3228, 0.2216, 0.1814, 0.2355, 0.1772, 0.2355, 0.1772, 0.2216, 0.1814, 0.3117, 0.2912, 0.3025, 0.3025, 0.3025, 0.3025, 0.3117, 0.2912, 0.25, 0.3242, 0.2355, 0.3228, 0.2355, 0.3228, 0.25, 0.3242, 0.2088, 0.1883, 0.2216, 0.1814, 0.2216, 0.1814, 0.2088, 0.1883, 0.3186, 0.2784, 0.3117, 0.2912, 0.3117, 0.2912, 0.3186, 0.2784, 0.1975, 0.1975, 0.2088, 0.1883, 0.2088, 0.1883, 0.1975, 0.1975, 0.3228, 0.2645, 0.3186, 0.2784, 0.3186, 0.2784, 0.3228, 0.2645, 0.1883, 0.2088, 0.1975, 0.1975, 0.1975, 0.1975, 0.1883, 0.2088, 0.3242, 0.25, 0.3228, 0.2645, 0.3228, 0.2645, 0.3242, 0.25, 0.1814, 0.2216, 0.1883, 0.2088, 0.1883, 0.2088, 0.1814, 0.2216, 0.3228, 0.2355, 0.3242, 0.25, 0.3242, 0.25, 0.3228, 0.2355, 0.1772, 0.2355, 0.1814, 0.2216, 0.1814, 0.2216, 0.1772, 0.2355, 0.3186, 0.2216, 0.3228, 0.2355, 0.3228, 0.2355, 0.3186, 0.2216, 0.1758, 0.25, 0.1772, 0.2355, 0.1772, 0.2355, 0.1758, 0.25])
me_cylinder_003.update()

# ---- objects
ob_bottle = bpy.data.objects.new('Bottle', me_cylinder_003)

# ---- transforms, parenting, visibility, modifiers, constraints
ob_bottle.location = (0.8856, 2.73e-08, 0.8268)
ob_bottle.scale = (0.3406, 0.3406, 0.78)

# ---- collection membership
col_collection.objects.link(ob_bottle)

# ---- scene / render settings (as saved in the file)
scene.frame_start = 1; scene.frame_end = 250; scene.frame_set(1)
scene.render.engine = 'BLENDER_EEVEE_NEXT'
scene.cycles.sampling_pattern = 'TABULATED_SOBOL'
bpy.context.view_layer.update()

# ---- added for rendering (the .blend has no active camera and no usable light): camera, sun
cam_auto = bpy.data.cameras.new('AutoCamera')
cam_auto.lens = 50.0
cam_auto.sensor_width = 36.0
cam_auto.clip_end = 1000.0
ob_auto_camera = bpy.data.objects.new('AutoCamera', cam_auto)
scene.collection.objects.link(ob_auto_camera)
ob_auto_camera.location = (3.32385, -2.86114, 3.13257)
ob_auto_camera.rotation_euler = (1.09748, -7.21219e-08, 0.694738)
scene.camera = ob_auto_camera
light_auto_sun = bpy.data.lights.new('AutoSun', 'SUN')
light_auto_sun.energy = 3.0
light_auto_sun.angle = 0.0523599
ob_auto_sun = bpy.data.objects.new('AutoSun', light_auto_sun)
scene.collection.objects.link(ob_auto_sun)
ob_auto_sun.rotation_euler = (0.872665, 0.174533, 0.523599)
bpy.context.view_layer.update()
